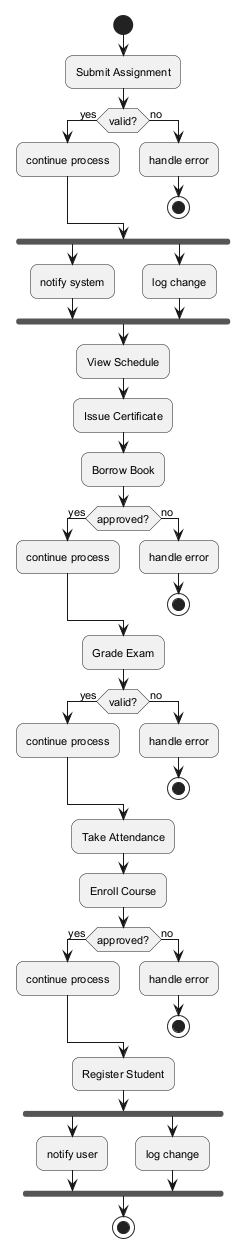

The diagram above was rendered by PlantUML. Its source (embedded in the PNG):
@startuml
skinparam backgroundColor #FFFFFF
skinparam roundCorner 15
skinparam defaultFontSize 11
start
:Submit Assignment;
if (valid?) then (yes)
:continue process;
else (no)
:handle error;
stop
endif
fork
:notify system;
fork again
:log change;
end fork
:View Schedule;
:Issue Certificate;
:Borrow Book;
if (approved?) then (yes)
:continue process;
else (no)
:handle error;
stop
endif
:Grade Exam;
if (valid?) then (yes)
:continue process;
else (no)
:handle error;
stop
endif
:Take Attendance;
:Enroll Course;
if (approved?) then (yes)
:continue process;
else (no)
:handle error;
stop
endif
:Register Student;
fork
:notify user;
fork again
:log change;
end fork
stop
@enduml